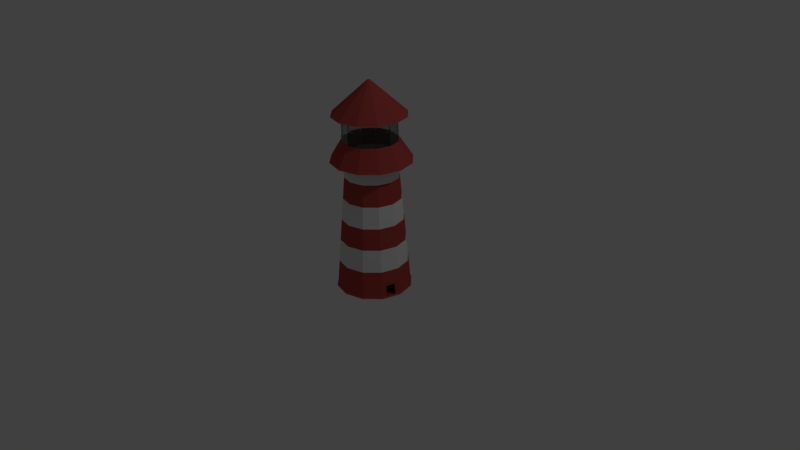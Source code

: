 # Source: lighthouse.blend  (saved by Blender 2.77.0; exported with 4.5.12 LTS)
import bpy
from mathutils import Matrix  # noqa: F401  (used for matrix-valued properties, if any)

bpy.ops.wm.read_factory_settings(use_empty=True)
scene = bpy.context.scene
scene.name = 'Scene'

# ---- collections
col_collection_1 = bpy.data.collections.new('Collection 1'); scene.collection.children.link(col_collection_1)

# ---- materials (node trees are filled in below, after node groups)
mat_lighthouse_red = bpy.data.materials.new('Lighthouse_red')
mat_lighthouse_red.alpha_threshold = 0.0
mat_lighthouse_red.diffuse_color = (0.4397, 0.06663, 0.05781, 1.0)
mat_lighthouse_red.roughness = 0.5
mat_lighthouse_white = bpy.data.materials.new('Lighthouse_white')
mat_lighthouse_white.alpha_threshold = 0.0
mat_lighthouse_white.roughness = 0.5
mat_lighthouse_glass = bpy.data.materials.new('Lighthouse_glass')
mat_lighthouse_glass.alpha_threshold = 0.0
mat_lighthouse_glass.roughness = 0.5

# ---- material node trees
mat_lighthouse_red.use_nodes = True; mat_lighthouse_red.node_tree.nodes.clear()
_N = mat_lighthouse_red.node_tree.nodes; _L = mat_lighthouse_red.node_tree.links
n0 = _N.new('ShaderNodeOutputMaterial'); n0.name = 'Material Output'; n0.location = (300, 300)
n1 = _N.new('ShaderNodeBsdfDiffuse'); n1.name = 'Diffuse BSDF'; n1.location = (10, 300)
n1.inputs[0].default_value = (0.4397, 0.06663, 0.05781, 1.0)
_L.new(n1.outputs[0], n0.inputs[0])
n0.is_active_output = True
mat_lighthouse_white.use_nodes = True; mat_lighthouse_white.node_tree.nodes.clear()
_N = mat_lighthouse_white.node_tree.nodes; _L = mat_lighthouse_white.node_tree.links
n0 = _N.new('ShaderNodeOutputMaterial'); n0.name = 'Material Output'; n0.location = (300, 300)
n1 = _N.new('ShaderNodeBsdfDiffuse'); n1.name = 'Diffuse BSDF'; n1.location = (10, 300)
_L.new(n1.outputs[0], n0.inputs[0])
n0.is_active_output = True
mat_lighthouse_glass.use_nodes = True; mat_lighthouse_glass.node_tree.nodes.clear()
_N = mat_lighthouse_glass.node_tree.nodes; _L = mat_lighthouse_glass.node_tree.links
n0 = _N.new('ShaderNodeOutputMaterial'); n0.name = 'Material Output'; n0.location = (300, 300)
n1 = _N.new('ShaderNodeBsdfGlass'); n1.name = 'Glass BSDF'; n1.location = (10, 300)
n1.distribution = 'BECKMANN'
n1.inputs[0].default_value = (0.8, 0.8, 0.8, 1.0)
n1.inputs[2].default_value = 1.45
_L.new(n1.outputs[0], n0.inputs[0])
n0.is_active_output = True

# ---- world
world_world = bpy.data.worlds.new('World'); scene.world = world_world
world_world.color = (0.05088, 0.05088, 0.05088)
world_world.use_sun_shadow = False
world_world.sun_shadow_jitter_overblur = 0.0
world_world.cycles.sampling_method = 'MANUAL'

# ---- cameras
cam_camera = bpy.data.cameras.new('Camera')
cam_camera.clip_end = 100.0
cam_camera.lens = 35.0
cam_camera.sensor_width = 32.0
cam_camera.sensor_height = 18.0
cam_camera.ortho_scale = 7.314
cam_camera.dof.focus_distance = 0.0

# ---- lights
light_lamp = bpy.data.lights.new('Lamp', 'POINT')
light_lamp.transmission_factor = 0.0
light_lamp.cutoff_distance = 30.0
light_lamp.energy = 100.0
light_lamp.shadow_buffer_clip_start = 1.001
light_lamp.shadow_soft_size = 0.1
light_lamp.shadow_maximum_resolution = 0.006
light_lamp.use_absolute_resolution = True

# ---- meshes
me_cylinder = bpy.data.meshes.new('Cylinder')
me_cylinder.from_pydata([(0.005869, 3.82, -1.386), (0.0209, 8.785, -0.9088), (0.6965, 3.82, -1.201), (0.4753, 8.786, -0.7869), (1.202, 3.82, -0.6952), (0.8078, 8.786, -0.4543), (1.387, 3.82, -0.00463), (0.9295, 8.786, -2.28e-07), (1.202, 3.82, 0.686), (0.8078, 8.786, 0.4543), (0.6965, 3.82, 1.192), (0.4753, 8.786, 0.7869), (0.005869, 3.82, 1.377), (0.0209, 8.785, 0.9088), (-0.6847, 3.82, 1.192), (-0.4336, 8.785, 0.7871), (-1.19, 3.82, 0.686), (-0.7663, 8.785, 0.4545), (-1.375, 3.82, -0.004629), (-0.8881, 8.785, 1.547e-07), (-1.19, 3.82, -0.6952), (-0.7663, 8.785, -0.4545), (-0.6847, 3.82, -1.201), (-0.4336, 8.785, -0.7871), (0.01996, 8.614, -1.465), (0.7528, 8.613, -1.269), (1.29, 8.613, -0.7324), (1.486, 8.613, 0.0007328), (1.29, 8.613, 0.7339), (0.7528, 8.613, 1.27), (0.01997, 8.614, 1.466), (-0.7125, 8.615, 1.269), (-1.248, 8.616, 0.7331), (-1.444, 8.616, 0.0007334), (-1.248, 8.616, -0.7316), (-0.7125, 8.615, -1.268), (-0.01013, 9.349, -1.002), (0.4911, 9.349, -0.8681), (0.858, 9.349, -0.5012), (0.9923, 9.349, -3.113e-07), (0.858, 9.349, 0.5012), (0.4911, 9.349, 0.8681), (-0.01013, 9.349, 1.002), (-0.5113, 9.349, 0.8681), (-0.8782, 9.349, 0.5012), (-1.013, 9.349, 1.109e-07), (-0.8782, 9.349, -0.5012), (-0.5113, 9.349, -0.8681), (-0.01705, 10.26, -1.002), (0.4842, 10.26, -0.8681), (0.8511, 10.26, -0.5012), (0.9854, 10.26, -3.564e-07), (0.8511, 10.26, 0.5012), (0.4842, 10.26, 0.8681), (-0.01705, 10.26, 1.002), (-0.5182, 10.26, 0.8681), (-0.8852, 10.26, 0.5012), (-1.019, 10.26, 6.583e-08), (-0.8852, 10.26, -0.5012), (-0.5182, 10.26, -0.8681), (-0.02872, 10.22, -1.338), (0.6402, 10.22, -1.159), (1.13, 10.22, -0.6689), (1.309, 10.22, -3.968e-07), (1.13, 10.22, 0.6689), (0.6402, 10.22, 1.159), (-0.02872, 10.22, 1.338), (-0.6978, 10.22, 1.159), (-1.188, 10.22, 0.6691), (-1.367, 10.22, 1.668e-07), (-1.188, 10.22, -0.6691), (-0.6978, 10.22, -1.159), (-0.0269, 11.4, -0.05155), (-0.001126, 11.4, -0.04465), (0.01775, 11.4, -0.02578), (0.02465, 11.4, -3.053e-07), (0.01775, 11.4, 0.02578), (-0.001126, 11.4, 0.04465), (-0.0269, 11.4, 0.05155), (-0.05268, 11.4, 0.04464), (-0.07154, 11.4, 0.02577), (-0.07845, 11.4, -2.836e-07), (-0.07154, 11.4, -0.02577), (-0.05268, 11.4, -0.04464), (-0.9934, 9.831, 7.993e-08), (-0.8621, 9.831, -0.4899), (-0.01359, 9.831, 0.9798), (-0.5035, 9.831, 0.8485), (0.9662, 9.831, -3.328e-07), (0.8349, 9.831, 0.4899), (-0.5035, 9.831, -0.8485), (-0.01359, 9.831, -0.9798), (0.4763, 9.831, -0.8485), (-0.8621, 9.831, 0.4899), (0.4763, 9.831, 0.8485), (0.8349, 9.831, -0.4899), (0.01045, 4.832, -1.26), (0.6405, 4.832, -1.091), (1.102, 4.832, -0.63), (1.27, 4.832, -2.42e-07), (1.102, 4.832, 0.63), (0.6405, 4.832, 1.091), (0.01045, 4.832, 1.26), (-0.6196, 4.831, 1.091), (-1.081, 4.831, 0.6301), (-1.25, 4.831, 2.887e-07), (-1.081, 4.831, -0.6301), (-0.6196, 4.831, -1.091), (0.6773, 3.873, -1.164), (1.169, 3.873, -0.6721), (1.349, 3.873, -2.798e-07), (1.169, 3.873, 0.6721), (0.6773, 3.873, 1.164), (0.005226, 3.873, 1.344), (-0.6669, 3.873, 1.164), (-1.159, 3.873, 0.6721), (-1.339, 3.873, 2.864e-07), (-1.159, 3.873, -0.6721), (-0.6669, 3.873, -1.164), (0.005226, 3.873, -1.344), (0.01254, 5.659, -1.19), (0.01463, 6.45, -1.12), (0.01672, 7.241, -1.049), (0.01881, 8.032, -0.979), (0.5083, 8.032, -0.8478), (0.5413, 7.241, -0.9086), (0.5744, 6.45, -0.9695), (0.6074, 5.66, -1.03), (0.8666, 8.032, -0.4894), (0.9254, 7.241, -0.5246), (0.9841, 6.451, -0.5597), (1.043, 5.66, -0.5949), (0.9977, 8.032, -2.325e-07), (1.066, 7.241, -2.353e-07), (1.134, 6.451, -2.381e-07), (1.202, 5.66, -2.409e-07), (0.8666, 8.032, 0.4894), (0.9254, 7.241, 0.5246), (0.9841, 6.451, 0.5597), (1.043, 5.66, 0.5949), (0.5083, 8.032, 0.8478), (0.5413, 7.241, 0.9086), (0.5744, 6.45, 0.9695), (0.6074, 5.66, 1.03), (0.01881, 8.032, 0.979), (0.01672, 7.241, 1.049), (0.01463, 6.45, 1.12), (0.01254, 5.659, 1.19), (-0.4708, 8.031, 0.8479), (-0.508, 7.241, 0.9088), (-0.5452, 6.45, 0.9696), (-0.5824, 5.659, 1.03), (-0.8292, 8.031, 0.4896), (-0.8922, 7.241, 0.5247), (-0.9551, 6.45, 0.5598), (-1.018, 5.659, 0.595), (-0.9605, 8.031, 1.799e-07), (-1.033, 7.24, 2.067e-07), (-1.105, 6.45, 2.335e-07), (-1.177, 5.659, 2.603e-07), (-0.8292, 8.031, -0.4896), (-0.8922, 7.241, -0.5247), (-0.9551, 6.45, -0.5598), (-1.018, 5.659, -0.595), (-0.4708, 8.031, -0.8479), (-0.508, 7.241, -0.9088), (-0.5452, 6.45, -0.9696), (-0.5824, 5.659, -1.03), (0.008581, 4.488, -1.29), (0.6537, 4.489, -1.117), (1.126, 4.489, -0.6451), (1.299, 4.489, -2.555e-07), (1.126, 4.489, 0.6451), (0.6537, 4.489, 1.117), (0.008581, 4.488, 1.29), (-0.6366, 4.488, 1.117), (-1.109, 4.488, 0.6451), (-1.282, 4.488, 2.879e-07), (-1.109, 4.488, -0.6451), (-0.6366, 4.488, -1.117), (-1.314, 3.82, -0.2348), (-1.252, 3.82, -0.465), (-0.8069, 8.785, -0.303), (-0.8475, 8.785, -0.1515), (-1.314, 8.616, -0.4875), (-1.379, 8.616, -0.2434), (-0.923, 9.349, -0.3341), (-0.9678, 9.349, -0.1671), (-0.9299, 10.26, -0.3341), (-0.9747, 10.26, -0.1671), (-1.247, 10.22, -0.446), (-1.307, 10.22, -0.223), (-0.07384, 11.4, -0.01718), (-0.07614, 11.4, -0.008591), (-0.9496, 9.831, -0.1633), (-0.9059, 9.831, -0.3266), (-1.193, 4.831, -0.21), (-1.137, 4.831, -0.4201), (-1.279, 3.873, -0.224), (-1.219, 3.873, -0.4481), (-1.124, 5.659, -0.1983), (-1.071, 5.659, -0.3966), (-1.055, 6.45, -0.1866), (-1.005, 6.45, -0.3732), (-0.9859, 7.24, -0.1749), (-0.939, 7.24, -0.3498), (-0.9167, 8.031, -0.1632), (-0.873, 8.031, -0.3264), (1.151, 3.82, 0.7365), (1.101, 3.82, 0.7871), (1.05, 3.82, 0.8376), (0.9998, 3.82, 0.8882), (0.9492, 3.82, 0.9387), (0.8987, 3.82, 0.9893), (0.8481, 3.82, 1.04), (0.7976, 3.82, 1.09), (0.747, 3.82, 1.141), (0.5085, 8.786, 0.7537), (0.5418, 8.786, 0.7204), (0.575, 8.786, 0.6871), (0.6083, 8.786, 0.6539), (0.6415, 8.786, 0.6206), (0.6748, 8.786, 0.5873), (0.708, 8.786, 0.5541), (0.7413, 8.786, 0.5208), (0.7746, 8.786, 0.4876), (0.8065, 8.613, 1.217), (0.8602, 8.613, 1.163), (0.9139, 8.613, 1.109), (0.9675, 8.613, 1.056), (1.021, 8.613, 1.002), (1.075, 8.613, 0.9484), (1.129, 8.613, 0.8948), (1.182, 8.613, 0.8411), (1.236, 8.613, 0.7875), (0.5278, 9.349, 0.8314), (0.5644, 9.349, 0.7947), (0.6011, 9.349, 0.758), (0.6378, 9.349, 0.7213), (0.6745, 9.349, 0.6847), (0.7112, 9.349, 0.648), (0.7479, 9.349, 0.6113), (0.7846, 9.349, 0.5746), (0.8213, 9.349, 0.5379), (0.5208, 10.26, 0.8314), (0.5575, 10.26, 0.7947), (0.5942, 10.26, 0.758), (0.6309, 10.26, 0.7213), (0.6676, 10.26, 0.6847), (0.7043, 10.26, 0.648), (0.741, 10.26, 0.6113), (0.7777, 10.26, 0.5746), (0.8144, 10.26, 0.5379), (0.6892, 10.22, 1.11), (0.7382, 10.22, 1.061), (0.7871, 10.22, 1.012), (0.8361, 10.22, 0.9628), (0.885, 10.22, 0.9138), (0.934, 10.22, 0.8648), (0.983, 10.22, 0.8158), (1.032, 10.22, 0.7669), (1.081, 10.22, 0.7179), (0.0007614, 11.4, 0.04276), (0.002649, 11.4, 0.04087), (0.004536, 11.4, 0.03899), (0.006423, 11.4, 0.0371), (0.00831, 11.4, 0.03521), (0.0102, 11.4, 0.03333), (0.01208, 11.4, 0.03144), (0.01397, 11.4, 0.02955), (0.01586, 11.4, 0.02767), (0.7991, 9.831, 0.5258), (0.7632, 9.831, 0.5616), (0.7273, 9.831, 0.5975), (0.6915, 9.831, 0.6333), (0.6556, 9.831, 0.6692), (0.6198, 9.831, 0.7051), (0.5839, 9.831, 0.7409), (0.548, 9.831, 0.7768), (0.5122, 9.831, 0.8127), (1.056, 4.832, 0.6761), (1.009, 4.832, 0.7222), (0.9633, 4.832, 0.7684), (0.9172, 4.832, 0.8145), (0.8711, 4.832, 0.8606), (0.825, 4.832, 0.9067), (0.7788, 4.832, 0.9529), (0.7327, 4.832, 0.999), (0.6866, 4.832, 1.045), (1.12, 3.873, 0.7213), (1.071, 3.873, 0.7705), (1.022, 3.873, 0.8197), (0.9725, 3.873, 0.8689), (0.9233, 3.873, 0.9181), (0.8741, 3.873, 0.9673), (0.8249, 3.873, 1.016), (0.7757, 3.873, 1.066), (0.7265, 3.873, 1.115), (0.9994, 5.66, 0.6384), (0.9558, 5.66, 0.682), (0.9123, 5.66, 0.7255), (0.8687, 5.66, 0.7691), (0.8252, 5.66, 0.8126), (0.7816, 5.66, 0.8562), (0.7381, 5.66, 0.8997), (0.6945, 5.66, 0.9433), (0.651, 5.66, 0.9868), (0.9432, 6.451, 0.6007), (0.9022, 6.451, 0.6417), (0.8612, 6.451, 0.6827), (0.8202, 6.451, 0.7236), (0.7793, 6.451, 0.7646), (0.7383, 6.45, 0.8056), (0.6973, 6.45, 0.8466), (0.6563, 6.45, 0.8875), (0.6154, 6.45, 0.9285), (0.887, 7.241, 0.563), (0.8486, 7.241, 0.6014), (0.8102, 7.241, 0.6398), (0.7718, 7.241, 0.6782), (0.7334, 7.241, 0.7166), (0.695, 7.241, 0.755), (0.6566, 7.241, 0.7934), (0.6182, 7.241, 0.8318), (0.5798, 7.241, 0.8702), (0.8308, 8.032, 0.5253), (0.7949, 8.032, 0.5611), (0.7591, 8.032, 0.5969), (0.7233, 8.032, 0.6328), (0.6874, 8.032, 0.6686), (0.6516, 8.032, 0.7044), (0.6158, 8.032, 0.7403), (0.58, 8.032, 0.7761), (0.5441, 8.032, 0.8119), (1.364, 3.82, 0.08169), (1.341, 3.82, 0.168), (1.318, 3.82, 0.2543), (1.295, 3.82, 0.3407), (1.271, 3.82, 0.427), (1.248, 3.82, 0.5133), (1.225, 3.82, 0.5996), (0.823, 8.786, 0.3975), (0.8382, 8.786, 0.3407), (0.8535, 8.786, 0.2839), (0.8687, 8.786, 0.2271), (0.8839, 8.786, 0.1704), (0.8991, 8.786, 0.1136), (0.9143, 8.786, 0.05679), (1.314, 8.613, 0.6422), (1.339, 8.613, 0.5506), (1.363, 8.613, 0.4589), (1.388, 8.613, 0.3673), (1.412, 8.613, 0.2757), (1.437, 8.613, 0.184), (1.462, 8.613, 0.09237), (0.8748, 9.349, 0.4386), (0.8915, 9.349, 0.3759), (0.9083, 9.349, 0.3133), (0.9251, 9.349, 0.2506), (0.9419, 9.349, 0.188), (0.9587, 9.349, 0.1253), (0.9755, 9.349, 0.06265), (0.8678, 10.26, 0.4386), (0.8846, 10.26, 0.3759), (0.9014, 10.26, 0.3133), (0.9182, 10.26, 0.2506), (0.935, 10.26, 0.188), (0.9518, 10.26, 0.1253), (0.9686, 10.26, 0.06265), (1.152, 10.22, 0.5853), (1.175, 10.22, 0.5017), (1.197, 10.22, 0.4181), (1.219, 10.22, 0.3345), (1.242, 10.22, 0.2508), (1.264, 10.22, 0.1672), (1.287, 10.22, 0.08361), (0.01861, 11.4, 0.02256), (0.01947, 11.4, 0.01933), (0.02034, 11.4, 0.01611), (0.0212, 11.4, 0.01289), (0.02206, 11.4, 0.009667), (0.02293, 11.4, 0.006444), (0.02379, 11.4, 0.003222), (0.9498, 9.831, 0.06124), (0.9334, 9.831, 0.1225), (0.917, 9.831, 0.1837), (0.9006, 9.831, 0.2449), (0.8842, 9.831, 0.3062), (0.8677, 9.831, 0.3674), (0.8513, 9.831, 0.4287), (1.249, 4.832, 0.07875), (1.228, 4.832, 0.1575), (1.207, 4.832, 0.2363), (1.186, 4.832, 0.315), (1.165, 4.832, 0.3938), (1.144, 4.832, 0.4725), (1.123, 4.832, 0.5513), (1.327, 3.873, 0.08401), (1.304, 3.873, 0.168), (1.282, 3.873, 0.252), (1.259, 3.873, 0.336), (1.237, 3.873, 0.42), (1.214, 3.873, 0.5041), (1.192, 3.873, 0.5881), (1.182, 5.66, 0.07436), (1.162, 5.66, 0.1487), (1.143, 5.66, 0.2231), (1.123, 5.66, 0.2974), (1.103, 5.66, 0.3718), (1.083, 5.66, 0.4461), (1.063, 5.66, 0.5205), (1.115, 6.451, 0.06996), (1.097, 6.451, 0.1399), (1.078, 6.451, 0.2099), (1.059, 6.451, 0.2799), (1.04, 6.451, 0.3498), (1.022, 6.451, 0.4198), (1.003, 6.451, 0.4898), (1.048, 7.241, 0.06557), (1.031, 7.241, 0.1311), (1.013, 7.241, 0.1967), (0.9956, 7.241, 0.2623), (0.9781, 7.241, 0.3279), (0.9605, 7.241, 0.3934), (0.9429, 7.241, 0.459), (0.9813, 8.032, 0.06118), (0.9649, 8.032, 0.1224), (0.9485, 8.032, 0.1835), (0.9321, 8.032, 0.2447), (0.9158, 8.032, 0.3059), (0.8994, 8.032, 0.3671), (0.883, 8.032, 0.4283), (0.6637, 4.276, -1.137), (1.144, 4.276, -0.6566), (1.32, 4.276, -2.68e-07), (1.144, 4.276, 0.6566), (-1.13, 4.276, -0.6566), (-0.6495, 4.276, -1.137), (0.007153, 4.276, -1.313), (1.276, 4.276, 0.1641), (1.254, 4.276, 0.2462), (1.232, 4.276, 0.3283), (1.21, 4.276, 0.4103), (1.188, 4.276, 0.4924)], [], [(123, 1, 3, 124), (124, 3, 5, 128), (128, 5, 7, 132), (140, 11, 13, 144), (144, 13, 15, 148), (148, 15, 17, 152), (152, 17, 19, 156), (1, 23, 35, 24), (160, 21, 23, 164), (164, 23, 1, 123), (0, 2, 4, 6, 334, 335, 336, 337, 338, 339, 340, 8, 208, 209, 210, 211, 212, 213, 214, 215, 216, 10, 12, 14, 16, 18, 180, 181, 20, 22), (31, 30, 42, 43), (3, 1, 24, 25), (7, 5, 26, 27), (23, 21, 34, 35), (5, 3, 25, 26), (19, 17, 32, 33), (17, 15, 31, 32), (15, 13, 30, 31), (13, 11, 29, 30), (35, 34, 46, 47), (25, 24, 36, 37), (32, 31, 43, 44), (24, 35, 47, 36), (26, 25, 37, 38), (33, 32, 44, 45), (30, 29, 41, 42), (27, 26, 38, 39), (51, 50, 62, 63), (87, 86, 54, 55), (90, 85, 58, 59), (92, 91, 48, 49), (93, 87, 55, 56), (91, 90, 59, 48), (95, 92, 49, 50), (84, 93, 56, 57), (86, 94, 53, 54), (88, 95, 50, 51), (63, 62, 74, 75), (55, 54, 66, 67), (59, 58, 70, 71), (49, 48, 60, 61), (56, 55, 67, 68), (48, 59, 71, 60), (50, 49, 61, 62), (57, 56, 68, 69), (54, 53, 65, 66), (73, 72, 83, 82, 192, 193, 81, 80, 79, 78, 77, 262, 263, 264, 265, 266, 267, 268, 269, 270, 76, 376, 377, 378, 379, 380, 381, 382, 75, 74), (67, 66, 78, 79), (71, 70, 82, 83), (61, 60, 72, 73), (68, 67, 79, 80), (60, 71, 83, 72), (62, 61, 73, 74), (69, 68, 80, 81), (66, 65, 77, 78), (39, 38, 95, 88), (42, 41, 94, 86), (45, 44, 93, 84), (38, 37, 92, 95), (36, 47, 90, 91), (44, 43, 87, 93), (37, 36, 91, 92), (47, 46, 85, 90), (43, 42, 86, 87), (177, 105, 196, 197, 106, 178, 436, 117, 199, 198, 116), (176, 104, 105, 177, 116, 115), (175, 103, 104, 176, 115, 114), (174, 102, 103, 175, 114, 113), (396, 100, 172, 435, 111, 403, 402, 443, 442, 441, 440, 439, 398, 397, 110, 434, 171, 99, 390, 391, 392, 393, 394, 395), (0, 119, 108, 2), (2, 108, 109, 4), (4, 109, 110, 6), (10, 112, 113, 12), (12, 113, 114, 14), (14, 114, 115, 16), (16, 115, 116, 18), (20, 117, 118, 22), (22, 118, 119, 0), (107, 167, 120, 96), (167, 166, 121, 120), (166, 165, 122, 121), (165, 164, 123, 122), (106, 163, 167, 107), (163, 162, 166, 167), (162, 161, 165, 166), (161, 160, 164, 165), (104, 155, 159, 105), (155, 154, 158, 159), (154, 153, 157, 158), (153, 152, 156, 157), (103, 151, 155, 104), (151, 150, 154, 155), (150, 149, 153, 154), (149, 148, 152, 153), (102, 147, 151, 103), (147, 146, 150, 151), (146, 145, 149, 150), (145, 144, 148, 149), (101, 143, 147, 102), (143, 142, 146, 147), (142, 141, 145, 146), (141, 140, 144, 145), (98, 131, 135, 99), (131, 130, 134, 135), (130, 129, 133, 134), (129, 128, 132, 133), (97, 127, 131, 98), (127, 126, 130, 131), (126, 125, 129, 130), (125, 124, 128, 129), (96, 120, 127, 97), (120, 121, 126, 127), (121, 122, 125, 126), (122, 123, 124, 125), (424, 137, 138, 417, 416, 415, 414, 413, 412, 411, 134, 133, 418, 419, 420, 421, 422, 423), (201, 163, 106, 197, 196, 105, 159, 200), (178, 106, 107, 179, 437, 118, 117, 436), (182, 21, 160, 207, 206, 156, 19, 183), (207, 160, 161, 205, 204, 157, 156, 206), (205, 161, 162, 203, 202, 158, 157, 204), (85, 46, 45, 84), (199, 117, 20, 181, 180, 18, 116, 198), (194, 84, 57, 189, 188, 58, 85, 195), (191, 69, 81, 193, 192, 82, 70, 190), (189, 57, 69, 191, 190, 70, 58, 188), (185, 33, 45, 187, 186, 46, 34, 184), (203, 162, 163, 201, 200, 159, 158, 202), (217, 11, 140, 333, 332, 331, 330, 329, 328, 327, 326, 325, 136, 9, 225, 224, 223, 222, 221, 220, 219, 218), (333, 140, 141, 324, 323, 322, 321, 320, 319, 318, 317, 316, 137, 136, 325, 326, 327, 328, 329, 330, 331, 332), (324, 141, 142, 315, 314, 313, 312, 311, 310, 309, 308, 307, 138, 137, 316, 317, 318, 319, 320, 321, 322, 323), (315, 142, 143, 306, 305, 304, 303, 302, 301, 300, 299, 298, 139, 138, 307, 308, 309, 310, 311, 312, 313, 314), (271, 89, 52, 252, 251, 250, 249, 248, 247, 246, 245, 244, 53, 94, 279, 278, 277, 276, 275, 274, 273, 272), (368, 51, 63, 375, 374, 373, 372, 371, 370, 369, 64, 52, 362, 363, 364, 365, 366, 367), (261, 64, 76, 270, 269, 268, 267, 266, 265, 264, 263, 262, 77, 65, 253, 254, 255, 256, 257, 258, 259, 260), (243, 40, 89, 271, 272, 273, 274, 275, 276, 277, 278, 279, 94, 41, 235, 236, 237, 238, 239, 240, 241, 242), (347, 7, 27, 354, 353, 352, 351, 350, 349, 348, 28, 9, 341, 342, 343, 344, 345, 346), (234, 28, 40, 243, 242, 241, 240, 239, 238, 237, 236, 235, 41, 29, 226, 227, 228, 229, 230, 231, 232, 233), (297, 112, 10, 216, 215, 214, 213, 212, 211, 210, 209, 208, 8, 111, 289, 290, 291, 292, 293, 294, 295, 296), (306, 143, 101, 288, 287, 286, 285, 284, 283, 282, 281, 280, 100, 139, 298, 299, 300, 301, 302, 303, 304, 305), (403, 111, 8, 340, 339, 338, 337, 336, 335, 334, 6, 110, 397, 398, 399, 400, 401, 402), (341, 9, 136, 431, 430, 429, 428, 427, 426, 425, 132, 7, 347, 346, 345, 344, 343, 342), (431, 136, 137, 424, 423, 422, 421, 420, 419, 418, 133, 132, 425, 426, 427, 428, 429, 430), (288, 101, 173, 112, 297, 296, 295, 294, 293, 292, 291, 290, 289, 111, 435, 172, 100, 280, 281, 282, 283, 284, 285, 286, 287), (417, 138, 139, 410, 409, 408, 407, 406, 405, 404, 135, 134, 411, 412, 413, 414, 415, 416), (410, 139, 100, 396, 395, 394, 393, 392, 391, 390, 99, 135, 404, 405, 406, 407, 408, 409), (383, 88, 51, 368, 367, 366, 365, 364, 363, 362, 52, 89, 389, 388, 387, 386, 385, 384), (183, 19, 33, 185, 184, 34, 21, 182), (375, 63, 75, 382, 381, 380, 379, 378, 377, 376, 76, 64, 369, 370, 371, 372, 373, 374), (361, 39, 88, 383, 384, 385, 386, 387, 388, 389, 89, 40, 355, 356, 357, 358, 359, 360), (252, 52, 64, 261, 260, 259, 258, 257, 256, 255, 254, 253, 65, 53, 244, 245, 246, 247, 248, 249, 250, 251), (354, 27, 39, 361, 360, 359, 358, 357, 356, 355, 40, 28, 348, 349, 350, 351, 352, 353), (168, 96, 97, 169, 432, 108, 119, 438), (170, 98, 99, 171, 434, 110, 109, 433), (169, 97, 98, 170, 433, 109, 108, 432), (173, 101, 102, 174, 113, 112), (179, 107, 96, 168, 438, 119, 118, 437), (225, 9, 28, 234, 233, 232, 231, 230, 229, 228, 227, 226, 29, 11, 217, 218, 219, 220, 221, 222, 223, 224)])
me_cylinder.polygons.foreach_set('material_index', [1, 1, 1, 1, 1, 1, 1, 0, 1, 1, 0, 0, 0, 0, 0, 0, 0, 0, 0, 0, 0, 0, 0, 0, 0, 0, 0, 0, 0, 2, 2, 2, 2, 2, 2, 2, 2, 2, 0, 0, 0, 0, 0, 0, 0, 0, 0, 0, 0, 0, 0, 0, 0, 0, 0, 0, 2, 2, 2, 2, 2, 2, 2, 2, 2, 0, 0, 0, 0, 0, 0, 0, 0, 0, 0, 0, 0, 0, 0, 1, 0, 1, 0, 1, 0, 1, 0, 1, 0, 1, 0, 1, 0, 1, 0, 1, 0, 1, 0, 1, 0, 1, 0, 1, 0, 1, 0, 1, 0, 1, 0, 1, 0, 1, 0, 1, 1, 0, 1, 0, 1, 2, 0, 2, 0, 0, 0, 0, 1, 0, 1, 0, 2, 0, 0, 2, 0, 0, 0, 1, 0, 1, 0, 0, 0, 1, 2, 0, 0, 2, 0, 0, 0, 0, 0, 0, 0, 0])
me_cylinder.materials.append(mat_lighthouse_red)
me_cylinder.materials.append(mat_lighthouse_white)
me_cylinder.materials.append(mat_lighthouse_glass)
me_cylinder.use_remesh_preserve_volume = False
me_cylinder.use_remesh_preserve_attributes = False
me_cylinder.use_mirror_vertex_groups = False
me_cylinder.update()

# ---- objects
ob_cylinder = bpy.data.objects.new('Cylinder', me_cylinder)
ob_lamp = bpy.data.objects.new('Lamp', light_lamp)
ob_camera = bpy.data.objects.new('Camera', cam_camera)

# ---- transforms, parenting, visibility, modifiers, constraints
ob_cylinder.location = (0.002819, 6.277e-08, -1.748)
ob_cylinder.rotation_euler = (1.571, 0.0, 0.0)
ob_cylinder.scale = (0.3564, 0.3564, 0.3564)
ob_cylinder.lineart.crease_threshold = 0.0
_m = ob_cylinder.modifiers.new('Solidify', 'SOLIDIFY')
_m.thickness = 0.045
_m.nonmanifold_thickness_mode = 'FIXED'
_m.nonmanifold_merge_threshold = 0.0003
ob_lamp.location = (4.076, 1.005, 5.904)
ob_lamp.rotation_euler = (0.6503, 0.05522, 1.866)
ob_lamp.lock_rotations_4d = False
ob_lamp.empty_display_type = 'ARROWS'
ob_lamp.color = (0.0, 0.0, 0.0, 0.0)
ob_lamp.lineart.crease_threshold = 0.0
ob_camera.location = (7.481, -6.508, 5.344)
ob_camera.rotation_euler = (1.109, 0.01082, 0.8149)
ob_camera.lock_rotations_4d = False
ob_camera.empty_display_type = 'ARROWS'
ob_camera.color = (0.0, 0.0, 0.0, 0.0)
ob_camera.display_type = 'WIRE'
ob_camera.lineart.crease_threshold = 0.0

# ---- collection membership
col_collection_1.objects.link(ob_cylinder)
col_collection_1.objects.link(ob_lamp)
col_collection_1.objects.link(ob_camera)

# ---- scene / render settings (as saved in the file)
scene.camera = ob_camera
scene.frame_start = 1; scene.frame_end = 250; scene.frame_set(1)
scene.render.engine = 'CYCLES'
scene.render.resolution_percentage = 50
scene.render.dither_intensity = 0.0
scene.cycles.use_denoising = False
scene.cycles.samples = 128
scene.cycles.sampling_pattern = 'TABULATED_SOBOL'
scene.cycles.light_sampling_threshold = 0.0
scene.cycles.use_adaptive_sampling = False
scene.cycles.use_light_tree = False
scene.cycles.blur_glossy = 0.0
scene.cycles.sample_clamp_indirect = 0.0
scene.view_settings.view_transform = 'Standard'
bpy.context.view_layer.update()
